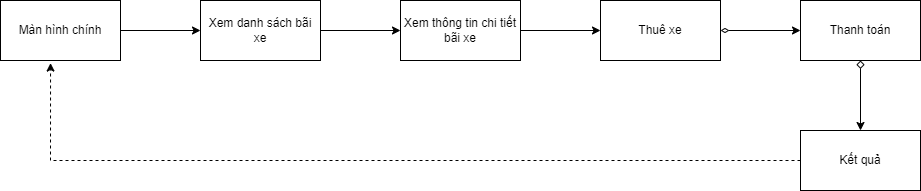

The diagram above was exported from draw.io. Its source (the exported page's mxGraphModel, read from the mxfile embedded in the PNG):
<mxGraphModel dx="1038" dy="547" grid="1" gridSize="10" guides="1" tooltips="1" connect="1" arrows="1" fold="1" page="1" pageScale="1" pageWidth="850" pageHeight="1100" math="0" shadow="0">
  <root>
    <mxCell id="sp6--A4-XBnJ9lNv2vEm-0" />
    <mxCell id="sp6--A4-XBnJ9lNv2vEm-1" parent="sp6--A4-XBnJ9lNv2vEm-0" />
    <mxCell id="-mdYuceTTom-ONmgTaeP-0" value="Màn hình chính" style="rounded=0;whiteSpace=wrap;html=1;" parent="sp6--A4-XBnJ9lNv2vEm-1" vertex="1">
      <mxGeometry x="80" y="190" width="120" height="60" as="geometry" />
    </mxCell>
    <mxCell id="-mdYuceTTom-ONmgTaeP-1" value="Xem danh sách bãi xe" style="rounded=0;whiteSpace=wrap;html=1;" parent="sp6--A4-XBnJ9lNv2vEm-1" vertex="1">
      <mxGeometry x="280" y="190" width="120" height="60" as="geometry" />
    </mxCell>
    <mxCell id="-mdYuceTTom-ONmgTaeP-2" value="Xem thông tin chi tiết bãi xe" style="rounded=0;whiteSpace=wrap;html=1;" parent="sp6--A4-XBnJ9lNv2vEm-1" vertex="1">
      <mxGeometry x="480" y="190" width="120" height="60" as="geometry" />
    </mxCell>
    <mxCell id="-mdYuceTTom-ONmgTaeP-4" value="Thuê xe" style="rounded=0;whiteSpace=wrap;html=1;" parent="sp6--A4-XBnJ9lNv2vEm-1" vertex="1">
      <mxGeometry x="680" y="190" width="120" height="60" as="geometry" />
    </mxCell>
    <mxCell id="-mdYuceTTom-ONmgTaeP-5" value="" style="endArrow=classic;html=1;rounded=0;exitX=1;exitY=0.5;exitDx=0;exitDy=0;entryX=0;entryY=0.5;entryDx=0;entryDy=0;" parent="sp6--A4-XBnJ9lNv2vEm-1" source="-mdYuceTTom-ONmgTaeP-0" target="-mdYuceTTom-ONmgTaeP-1" edge="1">
      <mxGeometry width="50" height="50" relative="1" as="geometry">
        <mxPoint x="510" y="300" as="sourcePoint" />
        <mxPoint x="560" y="250" as="targetPoint" />
      </mxGeometry>
    </mxCell>
    <mxCell id="-mdYuceTTom-ONmgTaeP-6" value="" style="endArrow=classic;html=1;rounded=0;exitX=1;exitY=0.5;exitDx=0;exitDy=0;entryX=0;entryY=0.5;entryDx=0;entryDy=0;" parent="sp6--A4-XBnJ9lNv2vEm-1" source="-mdYuceTTom-ONmgTaeP-1" target="-mdYuceTTom-ONmgTaeP-2" edge="1">
      <mxGeometry width="50" height="50" relative="1" as="geometry">
        <mxPoint x="510" y="300" as="sourcePoint" />
        <mxPoint x="560" y="250" as="targetPoint" />
      </mxGeometry>
    </mxCell>
    <mxCell id="-mdYuceTTom-ONmgTaeP-7" value="" style="endArrow=classic;html=1;rounded=0;entryX=0;entryY=0.5;entryDx=0;entryDy=0;exitX=1;exitY=0.5;exitDx=0;exitDy=0;" parent="sp6--A4-XBnJ9lNv2vEm-1" source="-mdYuceTTom-ONmgTaeP-2" edge="1">
      <mxGeometry width="50" height="50" relative="1" as="geometry">
        <mxPoint x="510" y="300" as="sourcePoint" />
        <mxPoint x="680" y="220" as="targetPoint" />
      </mxGeometry>
    </mxCell>
    <mxCell id="-mdYuceTTom-ONmgTaeP-9" value="Thanh toán" style="rounded=0;whiteSpace=wrap;html=1;" parent="sp6--A4-XBnJ9lNv2vEm-1" vertex="1">
      <mxGeometry x="880" y="190" width="120" height="60" as="geometry" />
    </mxCell>
    <mxCell id="-mdYuceTTom-ONmgTaeP-10" value="" style="endArrow=classic;html=1;rounded=0;entryX=0;entryY=0.5;entryDx=0;entryDy=0;exitX=1;exitY=0.5;exitDx=0;exitDy=0;startArrow=diamondThin;startFill=0;" parent="sp6--A4-XBnJ9lNv2vEm-1" source="-mdYuceTTom-ONmgTaeP-4" target="-mdYuceTTom-ONmgTaeP-9" edge="1">
      <mxGeometry width="50" height="50" relative="1" as="geometry">
        <mxPoint x="610" y="300" as="sourcePoint" />
        <mxPoint x="660" y="250" as="targetPoint" />
      </mxGeometry>
    </mxCell>
    <mxCell id="4j4S4nWXfjk5-rmR1QDp-0" value="" style="endArrow=classic;html=1;rounded=0;entryX=0.417;entryY=1.043;entryDx=0;entryDy=0;entryPerimeter=0;dashed=1;exitX=0;exitY=0.5;exitDx=0;exitDy=0;" parent="sp6--A4-XBnJ9lNv2vEm-1" source="pi1XeDuZ7rvNKH0g-GSk-0" target="-mdYuceTTom-ONmgTaeP-0" edge="1">
      <mxGeometry width="50" height="50" relative="1" as="geometry">
        <mxPoint x="940" y="370" as="sourcePoint" />
        <mxPoint x="120" y="380" as="targetPoint" />
        <Array as="points">
          <mxPoint x="130" y="350" />
        </Array>
      </mxGeometry>
    </mxCell>
    <mxCell id="pi1XeDuZ7rvNKH0g-GSk-0" value="Kết quả" style="rounded=0;whiteSpace=wrap;html=1;" vertex="1" parent="sp6--A4-XBnJ9lNv2vEm-1">
      <mxGeometry x="880" y="320" width="120" height="60" as="geometry" />
    </mxCell>
    <mxCell id="pi1XeDuZ7rvNKH0g-GSk-1" value="" style="endArrow=classic;html=1;rounded=0;entryX=0.5;entryY=0;entryDx=0;entryDy=0;exitX=0.5;exitY=1;exitDx=0;exitDy=0;startArrow=diamond;startFill=0;" edge="1" parent="sp6--A4-XBnJ9lNv2vEm-1" source="-mdYuceTTom-ONmgTaeP-9" target="pi1XeDuZ7rvNKH0g-GSk-0">
      <mxGeometry width="50" height="50" relative="1" as="geometry">
        <mxPoint x="550" y="290" as="sourcePoint" />
        <mxPoint x="600" y="240" as="targetPoint" />
      </mxGeometry>
    </mxCell>
  </root>
</mxGraphModel>